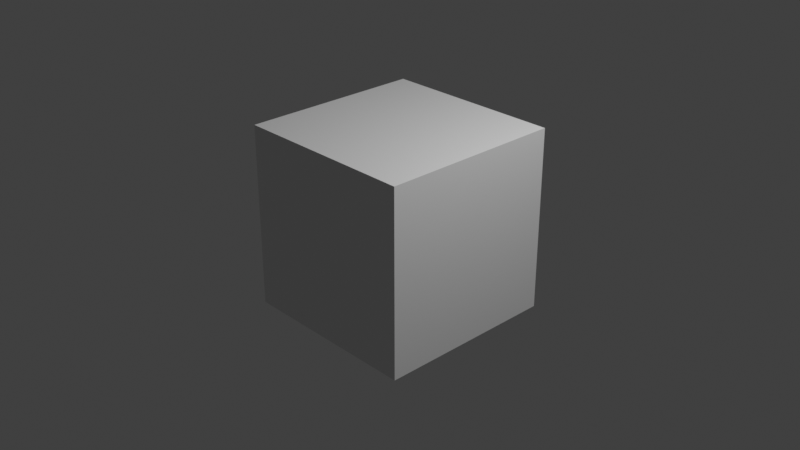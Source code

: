 # Source: Compositing.blend  (saved by Blender 2.93.20; exported with 4.5.12 LTS)
import bpy
from mathutils import Matrix  # noqa: F401  (used for matrix-valued properties, if any)

bpy.ops.wm.read_factory_settings(use_empty=True)
scene = bpy.context.scene
scene.name = 'Scene'

# ---- collections
col_collection = bpy.data.collections.new('Collection'); scene.collection.children.link(col_collection)

# ---- materials (node trees are filled in below, after node groups)
mat_material = bpy.data.materials.new('Material')
mat_material.alpha_threshold = 0.0
mat_material.use_transparent_shadow = False
mat_material.line_color = (0.0, 0.0, 0.0, 1.0)

# ---- material node trees
mat_material.use_nodes = True; mat_material.node_tree.nodes.clear()
_N = mat_material.node_tree.nodes; _L = mat_material.node_tree.links
n0 = _N.new('ShaderNodeOutputMaterial'); n0.name = 'Material Output'; n0.location = (300, 300)
n1 = _N.new('ShaderNodeBsdfPrincipled'); n1.name = 'Principled BSDF'; n1.location = (10, 300)
n1.distribution = 'GGX'
n1.subsurface_method = 'BURLEY'
n1.inputs[2].default_value = 0.4
n1.inputs[3].default_value = 1.45
n1.inputs[27].default_value = (0.0, 0.0, 0.0, 1.0)
n1.inputs[28].default_value = 1.0
_L.new(n1.outputs[0], n0.inputs[0])
n0.is_active_output = True

# ---- world
world_world = bpy.data.worlds.new('World'); scene.world = world_world
world_world.use_nodes = True; world_world.node_tree.nodes.clear()
_N = world_world.node_tree.nodes; _L = world_world.node_tree.links
n0 = _N.new('ShaderNodeOutputWorld'); n0.name = 'World Output'; n0.location = (300, 300)
n1 = _N.new('ShaderNodeBackground'); n1.name = 'Background'; n1.location = (10, 300)
n1.inputs[0].default_value = (0.05088, 0.05088, 0.05088, 1.0)
_L.new(n1.outputs[0], n0.inputs[0])
n0.is_active_output = True
world_world.color = (0.05088, 0.05088, 0.05088)
world_world.use_sun_shadow = False
world_world.sun_shadow_jitter_overblur = 0.0

# ---- cameras
cam_camera = bpy.data.cameras.new('Camera')
cam_camera.clip_end = 100.0
cam_camera.ortho_scale = 7.314

# ---- lights
light_light = bpy.data.lights.new('Light', 'POINT')
light_light.transmission_factor = 0.0
light_light.energy = 1000.0
light_light.shadow_soft_size = 0.1
light_light.shadow_maximum_resolution = 0.006
light_light.use_absolute_resolution = True

# ---- meshes
me_cube = bpy.data.meshes.new('Cube')
me_cube.from_pydata([(1.0, 1.0, 1.0), (1.0, 1.0, -1.0), (1.0, -1.0, 1.0), (1.0, -1.0, -1.0), (-1.0, 1.0, 1.0), (-1.0, 1.0, -1.0), (-1.0, -1.0, 1.0), (-1.0, -1.0, -1.0)], [], [(0, 4, 6, 2), (3, 2, 6, 7), (7, 6, 4, 5), (5, 1, 3, 7), (1, 0, 2, 3), (5, 4, 0, 1)])
_uv = me_cube.uv_layers.new(name='UVMap')
_uv.uv.foreach_set('vector', [0.625, 0.5, 0.875, 0.5, 0.875, 0.75, 0.625, 0.75, 0.375, 0.75, 0.625, 0.75, 0.625, 1.0, 0.375, 1.0, 0.375, 0.0, 0.625, 0.0, 0.625, 0.25, 0.375, 0.25, 0.125, 0.5, 0.375, 0.5, 0.375, 0.75, 0.125, 0.75, 0.375, 0.5, 0.625, 0.5, 0.625, 0.75, 0.375, 0.75, 0.375, 0.25, 0.625, 0.25, 0.625, 0.5, 0.375, 0.5])
me_cube.materials.append(mat_material)
me_cube.use_remesh_preserve_volume = False
me_cube.use_remesh_preserve_attributes = False
me_cube.use_mirror_vertex_groups = False
me_cube.update()

# ---- objects
ob_cube = bpy.data.objects.new('Cube', me_cube)
ob_light = bpy.data.objects.new('Light', light_light)
ob_camera = bpy.data.objects.new('Camera', cam_camera)

# ---- transforms, parenting, visibility, modifiers, constraints
ob_cube.location = (0.0, 0.0, 0.0)
ob_cube.lock_rotations_4d = False
ob_cube.empty_display_type = 'ARROWS'
ob_cube.lineart.crease_threshold = 0.0
ob_light.location = (4.076, 1.005, 5.904)
ob_light.rotation_euler = (0.6503, 0.05522, 1.866)
ob_light.lock_rotations_4d = False
ob_light.empty_display_type = 'ARROWS'
ob_light.color = (0.0, 0.0, 0.0, 0.0)
ob_light.lineart.crease_threshold = 0.0
ob_camera.location = (7.359, -6.926, 4.958)
ob_camera.rotation_euler = (1.109, 0.0, 0.8149)
ob_camera.lock_rotations_4d = False
ob_camera.empty_display_type = 'ARROWS'
ob_camera.color = (0.0, 0.0, 0.0, 0.0)
ob_camera.display_type = 'WIRE'
ob_camera.lineart.crease_threshold = 0.0

# ---- collection membership
col_collection.objects.link(ob_cube)
col_collection.objects.link(ob_light)
col_collection.objects.link(ob_camera)

# ---- scene / render settings (as saved in the file)
scene.camera = ob_camera
scene.frame_start = 1; scene.frame_end = 146; scene.frame_set(36)
scene.render.engine = 'BLENDER_EEVEE_NEXT'
scene.render.image_settings.file_format = 'FFMPEG'
scene.render.image_settings.color_mode = 'RGB'
scene.render.image_settings.compression = 0
scene.cycles.use_denoising = False
scene.cycles.samples = 128
scene.cycles.sampling_pattern = 'TABULATED_SOBOL'
scene.cycles.use_adaptive_sampling = False
scene.cycles.use_light_tree = False
scene.view_settings.view_transform = 'Standard'
bpy.context.view_layer.update()
